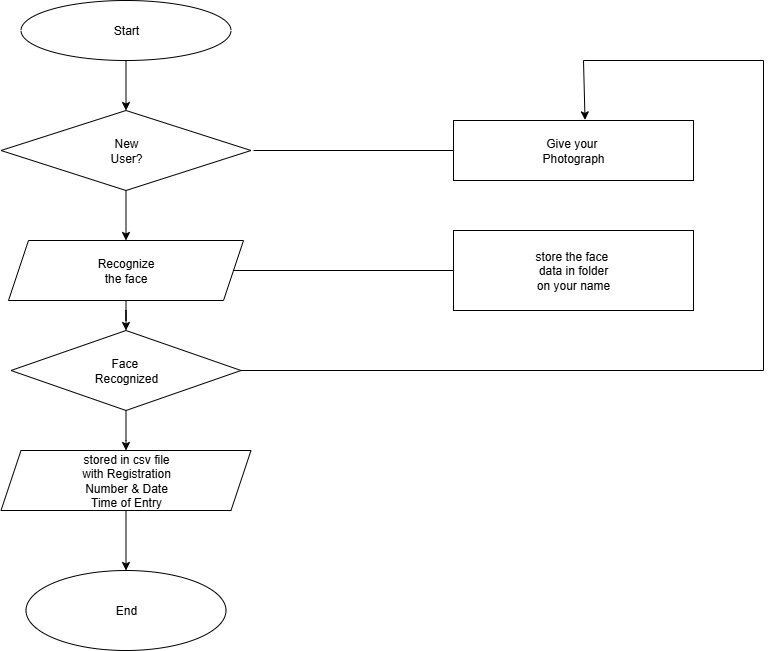

The diagram above was exported from draw.io. Its source (the exported page's mxGraphModel, read from the mxfile embedded in the PNG):
<mxGraphModel dx="1042" dy="562" grid="1" gridSize="10" guides="1" tooltips="1" connect="1" arrows="1" fold="1" page="1" pageScale="1" pageWidth="850" pageHeight="1100" math="0" shadow="0">
  <root>
    <mxCell id="0" />
    <mxCell id="1" parent="0" />
    <mxCell id="NYsIMyjzvYMQO8VJoI8R-13" value="" style="edgeStyle=orthogonalEdgeStyle;rounded=0;orthogonalLoop=1;jettySize=auto;html=1;" edge="1" parent="1" source="NYsIMyjzvYMQO8VJoI8R-1" target="NYsIMyjzvYMQO8VJoI8R-2">
      <mxGeometry relative="1" as="geometry" />
    </mxCell>
    <mxCell id="NYsIMyjzvYMQO8VJoI8R-1" value="Start" style="ellipse;whiteSpace=wrap;html=1;" vertex="1" parent="1">
      <mxGeometry x="67.5" y="20" width="210" height="60" as="geometry" />
    </mxCell>
    <mxCell id="NYsIMyjzvYMQO8VJoI8R-14" value="" style="edgeStyle=orthogonalEdgeStyle;rounded=0;orthogonalLoop=1;jettySize=auto;html=1;" edge="1" parent="1" source="NYsIMyjzvYMQO8VJoI8R-2" target="NYsIMyjzvYMQO8VJoI8R-3">
      <mxGeometry relative="1" as="geometry" />
    </mxCell>
    <mxCell id="NYsIMyjzvYMQO8VJoI8R-2" value="&lt;div&gt;&lt;br&gt;&lt;/div&gt;New&lt;div&gt;User?&lt;/div&gt;&lt;div&gt;&lt;br&gt;&lt;/div&gt;" style="rhombus;whiteSpace=wrap;html=1;" vertex="1" parent="1">
      <mxGeometry x="47.5" y="130" width="250" height="80" as="geometry" />
    </mxCell>
    <mxCell id="NYsIMyjzvYMQO8VJoI8R-15" value="" style="edgeStyle=orthogonalEdgeStyle;rounded=0;orthogonalLoop=1;jettySize=auto;html=1;" edge="1" parent="1" source="NYsIMyjzvYMQO8VJoI8R-3" target="NYsIMyjzvYMQO8VJoI8R-6">
      <mxGeometry relative="1" as="geometry" />
    </mxCell>
    <mxCell id="NYsIMyjzvYMQO8VJoI8R-3" value="Recognize&lt;div&gt;the face&lt;/div&gt;" style="shape=parallelogram;perimeter=parallelogramPerimeter;whiteSpace=wrap;html=1;fixedSize=1;" vertex="1" parent="1">
      <mxGeometry x="55" y="260" width="235" height="60" as="geometry" />
    </mxCell>
    <mxCell id="NYsIMyjzvYMQO8VJoI8R-16" value="" style="edgeStyle=orthogonalEdgeStyle;rounded=0;orthogonalLoop=1;jettySize=auto;html=1;" edge="1" parent="1" source="NYsIMyjzvYMQO8VJoI8R-6" target="NYsIMyjzvYMQO8VJoI8R-7">
      <mxGeometry relative="1" as="geometry">
        <Array as="points">
          <mxPoint x="173" y="460" />
          <mxPoint x="173" y="460" />
        </Array>
      </mxGeometry>
    </mxCell>
    <mxCell id="NYsIMyjzvYMQO8VJoI8R-6" value="Face&amp;nbsp;&lt;div&gt;Recognized&lt;/div&gt;" style="rhombus;whiteSpace=wrap;html=1;" vertex="1" parent="1">
      <mxGeometry x="57.5" y="350" width="230" height="80" as="geometry" />
    </mxCell>
    <mxCell id="NYsIMyjzvYMQO8VJoI8R-20" value="" style="edgeStyle=orthogonalEdgeStyle;rounded=0;orthogonalLoop=1;jettySize=auto;html=1;" edge="1" parent="1" source="NYsIMyjzvYMQO8VJoI8R-7" target="NYsIMyjzvYMQO8VJoI8R-8">
      <mxGeometry relative="1" as="geometry" />
    </mxCell>
    <mxCell id="NYsIMyjzvYMQO8VJoI8R-7" value="stored in csv file&lt;div&gt;with Registration&lt;/div&gt;&lt;div&gt;Number &amp;amp; Date&lt;/div&gt;&lt;div&gt;Time of Entry&lt;/div&gt;" style="shape=parallelogram;perimeter=parallelogramPerimeter;whiteSpace=wrap;html=1;fixedSize=1;" vertex="1" parent="1">
      <mxGeometry x="47.5" y="470" width="250" height="60" as="geometry" />
    </mxCell>
    <mxCell id="NYsIMyjzvYMQO8VJoI8R-8" value="End" style="ellipse;whiteSpace=wrap;html=1;" vertex="1" parent="1">
      <mxGeometry x="72.5" y="590" width="200" height="80" as="geometry" />
    </mxCell>
    <mxCell id="NYsIMyjzvYMQO8VJoI8R-9" value="Give your&amp;nbsp;&lt;div&gt;Photograph&lt;/div&gt;" style="rounded=0;whiteSpace=wrap;html=1;" vertex="1" parent="1">
      <mxGeometry x="500" y="140" width="240" height="60" as="geometry" />
    </mxCell>
    <mxCell id="NYsIMyjzvYMQO8VJoI8R-10" value="store the face&amp;nbsp;&lt;div&gt;data in folder&lt;/div&gt;&lt;div&gt;on your name&lt;/div&gt;" style="rounded=0;whiteSpace=wrap;html=1;" vertex="1" parent="1">
      <mxGeometry x="500" y="250" width="240" height="80" as="geometry" />
    </mxCell>
    <mxCell id="NYsIMyjzvYMQO8VJoI8R-21" value="" style="endArrow=none;html=1;rounded=0;entryX=0;entryY=0.5;entryDx=0;entryDy=0;" edge="1" parent="1" target="NYsIMyjzvYMQO8VJoI8R-9">
      <mxGeometry width="50" height="50" relative="1" as="geometry">
        <mxPoint x="300" y="170" as="sourcePoint" />
        <mxPoint x="490" y="170" as="targetPoint" />
      </mxGeometry>
    </mxCell>
    <mxCell id="NYsIMyjzvYMQO8VJoI8R-22" value="" style="endArrow=none;html=1;rounded=0;exitX=1;exitY=0.5;exitDx=0;exitDy=0;entryX=0;entryY=0.5;entryDx=0;entryDy=0;" edge="1" parent="1" source="NYsIMyjzvYMQO8VJoI8R-3" target="NYsIMyjzvYMQO8VJoI8R-10">
      <mxGeometry width="50" height="50" relative="1" as="geometry">
        <mxPoint x="430" y="460" as="sourcePoint" />
        <mxPoint x="480" y="410" as="targetPoint" />
      </mxGeometry>
    </mxCell>
    <mxCell id="NYsIMyjzvYMQO8VJoI8R-23" value="" style="endArrow=classic;html=1;rounded=0;exitX=1;exitY=0.5;exitDx=0;exitDy=0;entryX=0.548;entryY=-0.01;entryDx=0;entryDy=0;entryPerimeter=0;" edge="1" parent="1" source="NYsIMyjzvYMQO8VJoI8R-6" target="NYsIMyjzvYMQO8VJoI8R-9">
      <mxGeometry width="50" height="50" relative="1" as="geometry">
        <mxPoint x="430" y="430" as="sourcePoint" />
        <mxPoint x="630" y="130" as="targetPoint" />
        <Array as="points">
          <mxPoint x="810" y="390" />
          <mxPoint x="810" y="80" />
          <mxPoint x="630" y="80" />
        </Array>
      </mxGeometry>
    </mxCell>
  </root>
</mxGraphModel>